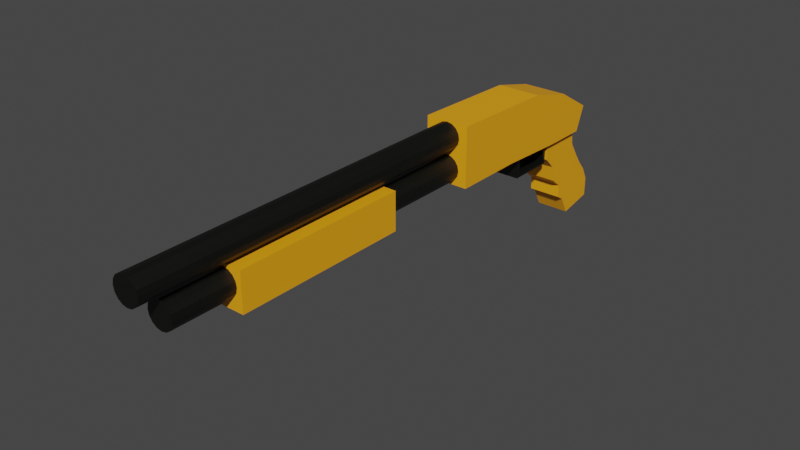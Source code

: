# Source: shotgun.blend  (saved by Blender 2.83.19; exported with 4.5.12 LTS)
import bpy
from mathutils import Matrix  # noqa: F401  (used for matrix-valued properties, if any)

bpy.ops.wm.read_factory_settings(use_empty=True)
scene = bpy.context.scene
scene.name = 'Scene'

# ---- collections
col_collection = bpy.data.collections.new('Collection'); scene.collection.children.link(col_collection)

# ---- materials (node trees are filled in below, after node groups)
mat_yellow = bpy.data.materials.new('yellow')
mat_yellow.use_transparent_shadow = False
mat_black = bpy.data.materials.new('black')
mat_black.use_transparent_shadow = False

# ---- material node trees
mat_yellow.use_nodes = True; mat_yellow.node_tree.nodes.clear()
_N = mat_yellow.node_tree.nodes; _L = mat_yellow.node_tree.links
n0 = _N.new('ShaderNodeBsdfPrincipled'); n0.name = 'Principled BSDF'; n0.location = (10, 300)
n0.distribution = 'GGX'
n0.subsurface_method = 'BURLEY'
n0.inputs[0].default_value = (0.9402, 0.3807, 0.006776, 1.0)
n0.inputs[3].default_value = 1.45
n0.inputs[27].default_value = (0.0, 0.0, 0.0, 1.0)
n0.inputs[28].default_value = 1.0
n1 = _N.new('ShaderNodeOutputMaterial'); n1.name = 'Material Output'; n1.location = (300, 300)
_L.new(n0.outputs[0], n1.inputs[0])
n1.is_active_output = True
mat_black.use_nodes = True; mat_black.node_tree.nodes.clear()
_N = mat_black.node_tree.nodes; _L = mat_black.node_tree.links
n0 = _N.new('ShaderNodeBsdfPrincipled'); n0.name = 'Principled BSDF'; n0.location = (10, 300)
n0.distribution = 'GGX'
n0.subsurface_method = 'BURLEY'
n0.inputs[0].default_value = (0.00222, 0.002895, 0.0011, 1.0)
n0.inputs[3].default_value = 1.45
n0.inputs[27].default_value = (0.0, 0.0, 0.0, 1.0)
n0.inputs[28].default_value = 1.0
n1 = _N.new('ShaderNodeOutputMaterial'); n1.name = 'Material Output'; n1.location = (300, 300)
_L.new(n0.outputs[0], n1.inputs[0])
n1.is_active_output = True

# ---- world
world_world = bpy.data.worlds.new('World'); scene.world = world_world
world_world.use_nodes = True; world_world.node_tree.nodes.clear()
_N = world_world.node_tree.nodes; _L = world_world.node_tree.links
n0 = _N.new('ShaderNodeOutputWorld'); n0.name = 'World Output'; n0.location = (300, 300)
n1 = _N.new('ShaderNodeBackground'); n1.name = 'Background'; n1.location = (10, 300)
n1.inputs[0].default_value = (0.05088, 0.05088, 0.05088, 1.0)
_L.new(n1.outputs[0], n0.inputs[0])
n0.is_active_output = True
world_world.color = (0.05088, 0.05088, 0.05088)
world_world.use_sun_shadow = False
world_world.sun_shadow_jitter_overblur = 0.0

# ---- meshes
me_cube_001 = bpy.data.meshes.new('Cube.001')
me_cube_001.from_pydata([(-1.0, -0.04127, -0.09315), (-1.0, -0.04127, 1.907), (-1.0, 1.746, -0.1982), (-1.0, 1.838, 0.6293), (1.0, -0.04127, -0.09315), (1.0, -0.04127, 1.907), (1.0, 1.746, -0.1982), (1.0, 1.838, 0.6293), (-1.0, 1.314, -0.1965), (-1.0, 1.458, 1.423), (1.0, 1.314, -0.1965), (1.0, 1.458, 1.423), (-1.0, 0.6621, -0.09315), (1.0, 1.021, 1.814), (-1.0, 1.021, 1.814), (1.0, 0.6621, -0.09315), (-0.2019, 1.102, -0.834), (-0.2019, 1.077, 0.01261), (-0.2019, 1.131, -0.7908), (-0.2019, 1.179, 0.04146), (0.2019, 1.102, -0.834), (0.2019, 1.077, 0.01261), (0.2019, 1.131, -0.7908), (0.2019, 1.179, 0.04146), (-0.2019, 1.09, -0.7934), (-0.2019, 1.146, -0.6807), (-0.2019, 1.162, -0.5131), (-0.2019, 1.158, -0.3311), (-0.2019, 1.143, -0.1867), (-0.2019, 1.198, -0.06552), (-0.2019, 1.204, -0.2388), (-0.2019, 1.202, -0.3689), (-0.2019, 1.193, -0.5537), (-0.2019, 1.164, -0.7069), (0.2019, 1.198, -0.06552), (0.2019, 1.204, -0.2388), (0.2019, 1.202, -0.3689), (0.2019, 1.193, -0.5537), (0.2019, 1.164, -0.7069), (0.2019, 1.143, -0.1867), (0.2019, 1.158, -0.3311), (0.2019, 1.162, -0.5131), (0.2019, 1.146, -0.6807), (0.2019, 1.09, -0.7934), (-1.381e-08, -0.03831, 0.8441), (-1.381e-08, -3.163, 0.8441), (0.2355, -0.03831, 0.8097), (0.2355, -3.163, 0.8097), (0.4351, -0.03831, 0.7117), (0.4351, -3.163, 0.7117), (0.5685, -0.03831, 0.5651), (0.5685, -3.163, 0.5651), (0.6154, -0.03831, 0.3921), (0.6154, -3.163, 0.3921), (0.5685, -0.03831, 0.2191), (0.5685, -3.163, 0.2191), (0.4351, -0.03831, 0.07241), (0.4351, -3.163, 0.07241), (0.2355, -0.03831, -0.02559), (0.2355, -3.163, -0.02559), (7.91e-08, -0.03831, -0.06), (7.91e-08, -3.163, -0.06), (-0.2355, -0.03831, -0.02559), (-0.2355, -3.163, -0.02559), (-0.4351, -0.03831, 0.07241), (-0.4351, -3.163, 0.07241), (-0.5685, -0.03831, 0.2191), (-0.5685, -3.163, 0.2191), (-0.6154, -0.03831, 0.3921), (-0.6154, -3.163, 0.3921), (-0.5685, -0.03831, 0.5651), (-0.5685, -3.163, 0.5651), (-0.4351, -0.03831, 0.7117), (-0.4351, -3.163, 0.7117), (-0.2355, -0.03831, 0.8097), (-0.2355, -3.163, 0.8097), (-1.381e-08, -0.02672, 1.886), (-1.381e-08, -3.407, 1.886), (0.2355, -0.02672, 1.852), (0.2355, -3.407, 1.852), (0.4351, -0.02672, 1.754), (0.4351, -3.407, 1.754), (0.5685, -0.02672, 1.607), (0.5685, -3.407, 1.607), (0.6154, -0.02672, 1.434), (0.6154, -3.407, 1.434), (0.5685, -0.02672, 1.261), (0.5685, -3.407, 1.261), (0.4351, -0.02672, 1.114), (0.4351, -3.407, 1.114), (0.2355, -0.02672, 1.016), (0.2355, -3.407, 1.016), (7.91e-08, -0.02672, 0.9819), (7.91e-08, -3.407, 0.9819), (-0.2355, -0.02672, 1.016), (-0.2355, -3.407, 1.016), (-0.4351, -0.02672, 1.114), (-0.4351, -3.407, 1.114), (-0.5685, -0.02672, 1.261), (-0.5685, -3.407, 1.261), (-0.6154, -0.02672, 1.434), (-0.6154, -3.407, 1.434), (-0.5685, -0.02672, 1.607), (-0.5685, -3.407, 1.607), (-0.4351, -0.02672, 1.754), (-0.4351, -3.407, 1.754), (-0.2355, -0.02672, 1.852), (-0.2355, -3.407, 1.852), (-0.762, 1.742, -3.286), (-0.762, 1.312, -0.1719), (-0.762, 2.081, -3.057), (-0.762, 1.749, -0.1801), (0.762, 1.742, -3.286), (0.762, 1.312, -0.1719), (0.762, 2.081, -3.057), (0.762, 1.749, -0.1801), (-0.762, 1.577, -2.511), (-0.762, 2.019, -1.97), (0.762, 2.019, -1.97), (0.762, 1.577, -2.511), (-0.762, 1.466, -1.758), (-0.762, 1.857, -1.235), (0.762, 1.857, -1.235), (0.762, 1.466, -1.758), (-0.762, 1.434, -1.209), (-0.762, 1.768, -0.7436), (0.762, 1.768, -0.7436), (0.762, 1.434, -1.209), (-0.762, 1.322, -0.8161), (-0.762, 1.758, -0.4618), (0.762, 1.758, -0.4618), (0.762, 1.322, -0.8161), (-0.762, 1.932, -1.612), (0.762, 1.932, -1.612), (0.762, 1.572, -2.063), (-0.762, 1.572, -2.063), (-0.762, 2.083, -2.422), (0.762, 2.083, -2.422), (0.762, 1.653, -2.683), (-0.762, 1.653, -2.683), (-0.6631, 0.8931, -0.8548), (-0.6631, 0.8931, -0.007814), (-0.6631, 1.276, -0.8548), (-0.6631, 1.276, -0.007814), (0.6631, 0.8931, -0.8548), (0.6631, 0.8931, -0.007814), (0.6631, 1.276, -0.8548), (0.6631, 1.276, -0.007814), (-0.6631, 1.313, -0.9366), (-0.6631, 0.8561, -0.9366), (-0.6631, 0.8561, 0.07397), (-0.6631, 1.313, 0.07397), (0.6631, 1.313, 0.07397), (0.6631, 1.313, -0.9366), (0.6631, 0.8561, -0.9366), (0.6631, 0.8561, 0.07397), (-0.8313, -2.588, -0.3219), (-0.8313, -2.588, 0.9378), (-0.8313, -0.9257, -0.3219), (-0.8313, -0.9257, 0.9378), (0.8313, -2.588, -0.3219), (0.8313, -2.588, 0.9378), (0.8313, -0.9257, -0.3219), (0.8313, -0.9257, 0.9378)], [], [(8, 9, 3, 2), (2, 3, 7, 6), (15, 13, 5, 4), (4, 5, 1, 0), (12, 15, 4, 0), (13, 14, 1, 5), (7, 3, 9, 11), (2, 6, 10, 8), (6, 7, 11, 10), (12, 14, 9, 8), (0, 1, 14, 12), (11, 9, 14, 13), (8, 10, 15, 12), (10, 11, 13, 15), (28, 17, 19, 29), (29, 19, 23, 34), (34, 23, 21, 39), (39, 21, 17, 28), (18, 22, 20, 16), (23, 19, 17, 21), (20, 43, 24, 16), (43, 42, 25, 24), (42, 41, 26, 25), (41, 40, 27, 26), (40, 39, 28, 27), (22, 38, 43, 20), (38, 37, 42, 43), (37, 36, 41, 42), (36, 35, 40, 41), (35, 34, 39, 40), (18, 33, 38, 22), (33, 32, 37, 38), (32, 31, 36, 37), (31, 30, 35, 36), (30, 29, 34, 35), (16, 24, 33, 18), (24, 25, 32, 33), (25, 26, 31, 32), (26, 27, 30, 31), (27, 28, 29, 30), (44, 45, 47, 46), (46, 47, 49, 48), (48, 49, 51, 50), (50, 51, 53, 52), (52, 53, 55, 54), (54, 55, 57, 56), (56, 57, 59, 58), (58, 59, 61, 60), (60, 61, 63, 62), (62, 63, 65, 64), (64, 65, 67, 66), (66, 67, 69, 68), (68, 69, 71, 70), (70, 71, 73, 72), (47, 45, 75, 73, 71, 69, 67, 65, 63, 61, 59, 57, 55, 53, 51, 49), (72, 73, 75, 74), (74, 75, 45, 44), (44, 46, 48, 50, 52, 54, 56, 58, 60, 62, 64, 66, 68, 70, 72, 74), (76, 77, 79, 78), (78, 79, 81, 80), (80, 81, 83, 82), (82, 83, 85, 84), (84, 85, 87, 86), (86, 87, 89, 88), (88, 89, 91, 90), (90, 91, 93, 92), (92, 93, 95, 94), (94, 95, 97, 96), (96, 97, 99, 98), (98, 99, 101, 100), (100, 101, 103, 102), (102, 103, 105, 104), (79, 77, 107, 105, 103, 101, 99, 97, 95, 93, 91, 89, 87, 85, 83, 81), (104, 105, 107, 106), (106, 107, 77, 76), (76, 78, 80, 82, 84, 86, 88, 90, 92, 94, 96, 98, 100, 102, 104, 106), (128, 109, 111, 129), (129, 111, 115, 130), (130, 115, 113, 131), (131, 113, 109, 128), (110, 114, 112, 108), (115, 111, 109, 113), (138, 119, 116, 139), (137, 118, 119, 138), (136, 117, 118, 137), (139, 116, 117, 136), (134, 123, 120, 135), (133, 122, 123, 134), (132, 121, 122, 133), (135, 120, 121, 132), (123, 127, 124, 120), (122, 126, 127, 123), (121, 125, 126, 122), (120, 124, 125, 121), (127, 131, 128, 124), (126, 130, 131, 127), (125, 129, 130, 126), (124, 128, 129, 125), (116, 135, 132, 117), (117, 132, 133, 118), (118, 133, 134, 119), (119, 134, 135, 116), (108, 139, 136, 110), (110, 136, 137, 114), (114, 137, 138, 112), (112, 138, 139, 108), (148, 151, 152, 153), (154, 155, 150, 149), (148, 153, 154, 149), (152, 151, 150, 155), (140, 142, 148, 149), (141, 140, 149, 150), (143, 141, 150, 151), (142, 143, 151, 148), (147, 146, 153, 152), (146, 144, 154, 153), (145, 147, 152, 155), (144, 145, 155, 154), (156, 157, 159, 158), (158, 159, 163, 162), (162, 163, 161, 160), (160, 161, 157, 156), (158, 162, 160, 156), (163, 159, 157, 161)])
me_cube_001.polygons.foreach_set('material_index', [0, 0, 0, 0, 0, 0, 0, 0, 0, 0, 0, 0, 0, 0, 1, 1, 1, 1, 1, 1, 1, 1, 1, 1, 1, 1, 1, 1, 1, 1, 1, 1, 1, 1, 1, 1, 1, 1, 1, 1, 1, 1, 1, 1, 1, 1, 1, 1, 1, 1, 1, 1, 1, 1, 1, 1, 1, 1, 1, 1, 1, 1, 1, 1, 1, 1, 1, 1, 1, 1, 1, 1, 1, 1, 1, 1, 0, 0, 0, 0, 0, 0, 0, 0, 0, 0, 0, 0, 0, 0, 0, 0, 0, 0, 0, 0, 0, 0, 0, 0, 0, 0, 0, 0, 0, 0, 1, 1, 1, 1, 1, 1, 1, 1, 1, 1, 1, 1, 0, 0, 0, 0, 0, 0])
_uv = me_cube_001.uv_layers.new(name='UVMap')
_uv.uv.foreach_set('vector', [0.375, 0.1875, 0.625, 0.1875, 0.625, 0.25, 0.375, 0.25, 0.375, 0.25, 0.625, 0.25, 0.625, 0.5, 0.375, 0.5, 0.375, 0.6562, 0.625, 0.6562, 0.625, 0.75, 0.375, 0.75, 0.375, 0.75, 0.625, 0.75, 0.625, 1.0, 0.375, 1.0, 0.125, 0.6562, 0.375, 0.6562, 0.375, 0.75, 0.125, 0.75, 0.625, 0.6562, 0.875, 0.6562, 0.875, 0.75, 0.625, 0.75, 0.625, 0.5, 0.875, 0.5, 0.875, 0.5625, 0.625, 0.5625, 0.125, 0.5, 0.375, 0.5, 0.375, 0.5625, 0.125, 0.5625, 0.375, 0.5, 0.625, 0.5, 0.625, 0.5625, 0.375, 0.5625, 0.375, 0.09375, 0.625, 0.09375, 0.625, 0.1875, 0.375, 0.1875, 0.375, 0.0, 0.625, 0.0, 0.625, 0.09375, 0.375, 0.09375, 0.625, 0.5625, 0.875, 0.5625, 0.875, 0.6562, 0.625, 0.6562, 0.125, 0.5625, 0.375, 0.5625, 0.375, 0.6562, 0.125, 0.6562, 0.375, 0.5625, 0.625, 0.5625, 0.625, 0.6562, 0.375, 0.6562, 0.5833, 0.0, 0.625, 0.0, 0.625, 0.25, 0.5833, 0.25, 0.5833, 0.25, 0.625, 0.25, 0.625, 0.5, 0.5833, 0.5, 0.5833, 0.5, 0.625, 0.5, 0.625, 0.75, 0.5833, 0.75, 0.5833, 0.75, 0.625, 0.75, 0.625, 1.0, 0.5833, 1.0, 0.125, 0.5, 0.375, 0.5, 0.375, 0.75, 0.125, 0.75, 0.625, 0.5, 0.875, 0.5, 0.875, 0.75, 0.625, 0.75, 0.375, 0.75, 0.4167, 0.75, 0.4167, 1.0, 0.375, 1.0, 0.4167, 0.75, 0.4583, 0.75, 0.4583, 1.0, 0.4167, 1.0, 0.4583, 0.75, 0.5, 0.75, 0.5, 1.0, 0.4583, 1.0, 0.5, 0.75, 0.5417, 0.75, 0.5417, 1.0, 0.5, 1.0, 0.5417, 0.75, 0.5833, 0.75, 0.5833, 1.0, 0.5417, 1.0, 0.375, 0.5, 0.4167, 0.5, 0.4167, 0.75, 0.375, 0.75, 0.4167, 0.5, 0.4583, 0.5, 0.4583, 0.75, 0.4167, 0.75, 0.4583, 0.5, 0.5, 0.5, 0.5, 0.75, 0.4583, 0.75, 0.5, 0.5, 0.5417, 0.5, 0.5417, 0.75, 0.5, 0.75, 0.5417, 0.5, 0.5833, 0.5, 0.5833, 0.75, 0.5417, 0.75, 0.375, 0.25, 0.4167, 0.25, 0.4167, 0.5, 0.375, 0.5, 0.4167, 0.25, 0.4583, 0.25, 0.4583, 0.5, 0.4167, 0.5, 0.4583, 0.25, 0.5, 0.25, 0.5, 0.5, 0.4583, 0.5, 0.5, 0.25, 0.5417, 0.25, 0.5417, 0.5, 0.5, 0.5, 0.5417, 0.25, 0.5833, 0.25, 0.5833, 0.5, 0.5417, 0.5, 0.375, 0.0, 0.4167, 0.0, 0.4167, 0.25, 0.375, 0.25, 0.4167, 0.0, 0.4583, 0.0, 0.4583, 0.25, 0.4167, 0.25, 0.4583, 0.0, 0.5, 0.0, 0.5, 0.25, 0.4583, 0.25, 0.5, 0.0, 0.5417, 0.0, 0.5417, 0.25, 0.5, 0.25, 0.5417, 0.0, 0.5833, 0.0, 0.5833, 0.25, 0.5417, 0.25, 1.0, 0.5, 1.0, 1.0, 0.9375, 1.0, 0.9375, 0.5, 0.9375, 0.5, 0.9375, 1.0, 0.875, 1.0, 0.875, 0.5, 0.875, 0.5, 0.875, 1.0, 0.8125, 1.0, 0.8125, 0.5, 0.8125, 0.5, 0.8125, 1.0, 0.75, 1.0, 0.75, 0.5, 0.75, 0.5, 0.75, 1.0, 0.6875, 1.0, 0.6875, 0.5, 0.6875, 0.5, 0.6875, 1.0, 0.625, 1.0, 0.625, 0.5, 0.625, 0.5, 0.625, 1.0, 0.5625, 1.0, 0.5625, 0.5, 0.5625, 0.5, 0.5625, 1.0, 0.5, 1.0, 0.5, 0.5, 0.5, 0.5, 0.5, 1.0, 0.4375, 1.0, 0.4375, 0.5, 0.4375, 0.5, 0.4375, 1.0, 0.375, 1.0, 0.375, 0.5, 0.375, 0.5, 0.375, 1.0, 0.3125, 1.0, 0.3125, 0.5, 0.3125, 0.5, 0.3125, 1.0, 0.25, 1.0, 0.25, 0.5, 0.25, 0.5, 0.25, 1.0, 0.1875, 1.0, 0.1875, 0.5, 0.1875, 0.5, 0.1875, 1.0, 0.125, 1.0, 0.125, 0.5, 0.3418, 0.4717, 0.25, 0.49, 0.1582, 0.4717, 0.08029, 0.4197, 0.02827, 0.3418, 0.01, 0.25, 0.02827, 0.1582, 0.08029, 0.08029, 0.1582, 0.02827, 0.25, 0.01, 0.3418, 0.02827, 0.4197, 0.08029, 0.4717, 0.1582, 0.49, 0.25, 0.4717, 0.3418, 0.4197, 0.4197, 0.125, 0.5, 0.125, 1.0, 0.0625, 1.0, 0.0625, 0.5, 0.0625, 0.5, 0.0625, 1.0, 0.0, 1.0, 0.0, 0.5, 0.75, 0.49, 0.8418, 0.4717, 0.9197, 0.4197, 0.9717, 0.3418, 0.99, 0.25, 0.9717, 0.1582, 0.9197, 0.08029, 0.8418, 0.02827, 0.75, 0.01, 0.6582, 0.02827, 0.5803, 0.08029, 0.5283, 0.1582, 0.51, 0.25, 0.5283, 0.3418, 0.5803, 0.4197, 0.6582, 0.4717, 1.0, 0.5, 1.0, 1.0, 0.9375, 1.0, 0.9375, 0.5, 0.9375, 0.5, 0.9375, 1.0, 0.875, 1.0, 0.875, 0.5, 0.875, 0.5, 0.875, 1.0, 0.8125, 1.0, 0.8125, 0.5, 0.8125, 0.5, 0.8125, 1.0, 0.75, 1.0, 0.75, 0.5, 0.75, 0.5, 0.75, 1.0, 0.6875, 1.0, 0.6875, 0.5, 0.6875, 0.5, 0.6875, 1.0, 0.625, 1.0, 0.625, 0.5, 0.625, 0.5, 0.625, 1.0, 0.5625, 1.0, 0.5625, 0.5, 0.5625, 0.5, 0.5625, 1.0, 0.5, 1.0, 0.5, 0.5, 0.5, 0.5, 0.5, 1.0, 0.4375, 1.0, 0.4375, 0.5, 0.4375, 0.5, 0.4375, 1.0, 0.375, 1.0, 0.375, 0.5, 0.375, 0.5, 0.375, 1.0, 0.3125, 1.0, 0.3125, 0.5, 0.3125, 0.5, 0.3125, 1.0, 0.25, 1.0, 0.25, 0.5, 0.25, 0.5, 0.25, 1.0, 0.1875, 1.0, 0.1875, 0.5, 0.1875, 0.5, 0.1875, 1.0, 0.125, 1.0, 0.125, 0.5, 0.3418, 0.4717, 0.25, 0.49, 0.1582, 0.4717, 0.08029, 0.4197, 0.02827, 0.3418, 0.01, 0.25, 0.02827, 0.1582, 0.08029, 0.08029, 0.1582, 0.02827, 0.25, 0.01, 0.3418, 0.02827, 0.4197, 0.08029, 0.4717, 0.1582, 0.49, 0.25, 0.4717, 0.3418, 0.4197, 0.4197, 0.125, 0.5, 0.125, 1.0, 0.0625, 1.0, 0.0625, 0.5, 0.0625, 0.5, 0.0625, 1.0, 0.0, 1.0, 0.0, 0.5, 0.75, 0.49, 0.8418, 0.4717, 0.9197, 0.4197, 0.9717, 0.3418, 0.99, 0.25, 0.9717, 0.1582, 0.9197, 0.08029, 0.8418, 0.02827, 0.75, 0.01, 0.6582, 0.02827, 0.5803, 0.08029, 0.5283, 0.1582, 0.51, 0.25, 0.5283, 0.3418, 0.5803, 0.4197, 0.6582, 0.4717, 0.5956, 0.0, 0.625, 0.0, 0.625, 0.25, 0.5956, 0.25, 0.5956, 0.25, 0.625, 0.25, 0.625, 0.5, 0.5956, 0.5, 0.5956, 0.5, 0.625, 0.5, 0.625, 0.75, 0.5956, 0.75, 0.5956, 0.75, 0.625, 0.75, 0.625, 1.0, 0.5956, 1.0, 0.125, 0.5, 0.375, 0.5, 0.375, 0.75, 0.125, 0.75, 0.625, 0.5, 0.875, 0.5, 0.875, 0.75, 0.625, 0.75, 0.4131, 0.75, 0.4511, 0.75, 0.4511, 1.0, 0.4131, 1.0, 0.4131, 0.5, 0.4511, 0.5, 0.4511, 0.75, 0.4131, 0.75, 0.4131, 0.25, 0.4511, 0.25, 0.4511, 0.5, 0.4131, 0.5, 0.4131, 0.0, 0.4511, 0.0, 0.4511, 0.25, 0.4131, 0.25, 0.4792, 0.75, 0.5073, 0.75, 0.5073, 1.0, 0.4792, 1.0, 0.4792, 0.5, 0.5073, 0.5, 0.5073, 0.75, 0.4792, 0.75, 0.4792, 0.25, 0.5073, 0.25, 0.5073, 0.5, 0.4792, 0.5, 0.4792, 0.0, 0.5073, 0.0, 0.5073, 0.25, 0.4792, 0.25, 0.5073, 0.75, 0.5662, 0.75, 0.5662, 1.0, 0.5073, 1.0, 0.5073, 0.5, 0.5662, 0.5, 0.5662, 0.75, 0.5073, 0.75, 0.5073, 0.25, 0.5662, 0.25, 0.5662, 0.5, 0.5073, 0.5, 0.5073, 0.0, 0.5662, 0.0, 0.5662, 0.25, 0.5073, 0.25, 0.5662, 0.75, 0.5956, 0.75, 0.5956, 1.0, 0.5662, 1.0, 0.5662, 0.5, 0.5956, 0.5, 0.5956, 0.75, 0.5662, 0.75, 0.5662, 0.25, 0.5956, 0.25, 0.5956, 0.5, 0.5662, 0.5, 0.5662, 0.0, 0.5956, 0.0, 0.5956, 0.25, 0.5662, 0.25, 0.4511, 0.0, 0.4792, 0.0, 0.4792, 0.25, 0.4511, 0.25, 0.4511, 0.25, 0.4792, 0.25, 0.4792, 0.5, 0.4511, 0.5, 0.4511, 0.5, 0.4792, 0.5, 0.4792, 0.75, 0.4511, 0.75, 0.4511, 0.75, 0.4792, 0.75, 0.4792, 1.0, 0.4511, 1.0, 0.375, 0.0, 0.4131, 0.0, 0.4131, 0.25, 0.375, 0.25, 0.375, 0.25, 0.4131, 0.25, 0.4131, 0.5, 0.375, 0.5, 0.375, 0.5, 0.4131, 0.5, 0.4131, 0.75, 0.375, 0.75, 0.375, 0.75, 0.4131, 0.75, 0.4131, 1.0, 0.375, 1.0, 0.375, 0.25, 0.625, 0.25, 0.625, 0.5, 0.375, 0.5, 0.375, 0.75, 0.625, 0.75, 0.625, 1.0, 0.375, 1.0, 0.125, 0.5, 0.375, 0.5, 0.375, 0.75, 0.125, 0.75, 0.625, 0.5, 0.875, 0.5, 0.875, 0.75, 0.625, 0.75, 0.3952, 0.02023, 0.3952, 0.2298, 0.375, 0.25, 0.375, 0.0, 0.6048, 0.02023, 0.3952, 0.02023, 0.375, 0.0, 0.625, 0.0, 0.6048, 0.2298, 0.6048, 0.02023, 0.625, 0.0, 0.625, 0.25, 0.3952, 0.2298, 0.6048, 0.2298, 0.625, 0.25, 0.375, 0.25, 0.6048, 0.5202, 0.3952, 0.5202, 0.375, 0.5, 0.625, 0.5, 0.3952, 0.5202, 0.3952, 0.7298, 0.375, 0.75, 0.375, 0.5, 0.6048, 0.7298, 0.6048, 0.5202, 0.625, 0.5, 0.625, 0.75, 0.3952, 0.7298, 0.6048, 0.7298, 0.625, 0.75, 0.375, 0.75, 0.375, 0.0, 0.625, 0.0, 0.625, 0.25, 0.375, 0.25, 0.375, 0.25, 0.625, 0.25, 0.625, 0.5, 0.375, 0.5, 0.375, 0.5, 0.625, 0.5, 0.625, 0.75, 0.375, 0.75, 0.375, 0.75, 0.625, 0.75, 0.625, 1.0, 0.375, 1.0, 0.125, 0.5, 0.375, 0.5, 0.375, 0.75, 0.125, 0.75, 0.625, 0.5, 0.875, 0.5, 0.875, 0.75, 0.625, 0.75])
me_cube_001.materials.append(mat_yellow)
me_cube_001.materials.append(mat_black)
me_cube_001.use_remesh_fix_poles = True
me_cube_001.use_remesh_preserve_attributes = False
me_cube_001.use_mirror_vertex_groups = False
me_cube_001.update()

# ---- objects
ob_shotgun = bpy.data.objects.new('shotgun', me_cube_001)

# ---- transforms, parenting, visibility, modifiers, constraints
ob_shotgun.location = (2.589e-09, 0.5669, 0.2215)
ob_shotgun.scale = (0.1875, 0.8956, 0.2552)
ob_shotgun.lineart.crease_threshold = 0.0

# ---- collection membership
col_collection.objects.link(ob_shotgun)

# ---- scene / render settings (as saved in the file)
scene.frame_start = 1; scene.frame_end = 250; scene.frame_set(1)
scene.render.engine = 'BLENDER_EEVEE_NEXT'
scene.cycles.use_denoising = False
scene.cycles.samples = 128
scene.cycles.sampling_pattern = 'TABULATED_SOBOL'
scene.cycles.use_adaptive_sampling = False
scene.cycles.use_light_tree = False
scene.view_settings.view_transform = 'Filmic'
bpy.context.view_layer.update()

# ---- added for rendering (the .blend has no active camera and no usable light): camera, sun
cam_auto = bpy.data.cameras.new('AutoCamera')
cam_auto.lens = 50.0
cam_auto.sensor_width = 36.0
cam_auto.clip_end = 1000.0
ob_auto_camera = bpy.data.objects.new('AutoCamera', cam_auto)
scene.collection.objects.link(ob_auto_camera)
ob_auto_camera.location = (4.72416, -5.6953, 3.82483)
ob_auto_camera.rotation_euler = (1.09748, -7.21219e-08, 0.694738)
scene.camera = ob_auto_camera
light_auto_sun = bpy.data.lights.new('AutoSun', 'SUN')
light_auto_sun.energy = 3.0
light_auto_sun.angle = 0.0523599
ob_auto_sun = bpy.data.objects.new('AutoSun', light_auto_sun)
scene.collection.objects.link(ob_auto_sun)
ob_auto_sun.rotation_euler = (0.872665, 0.174533, 0.523599)
bpy.context.view_layer.update()
